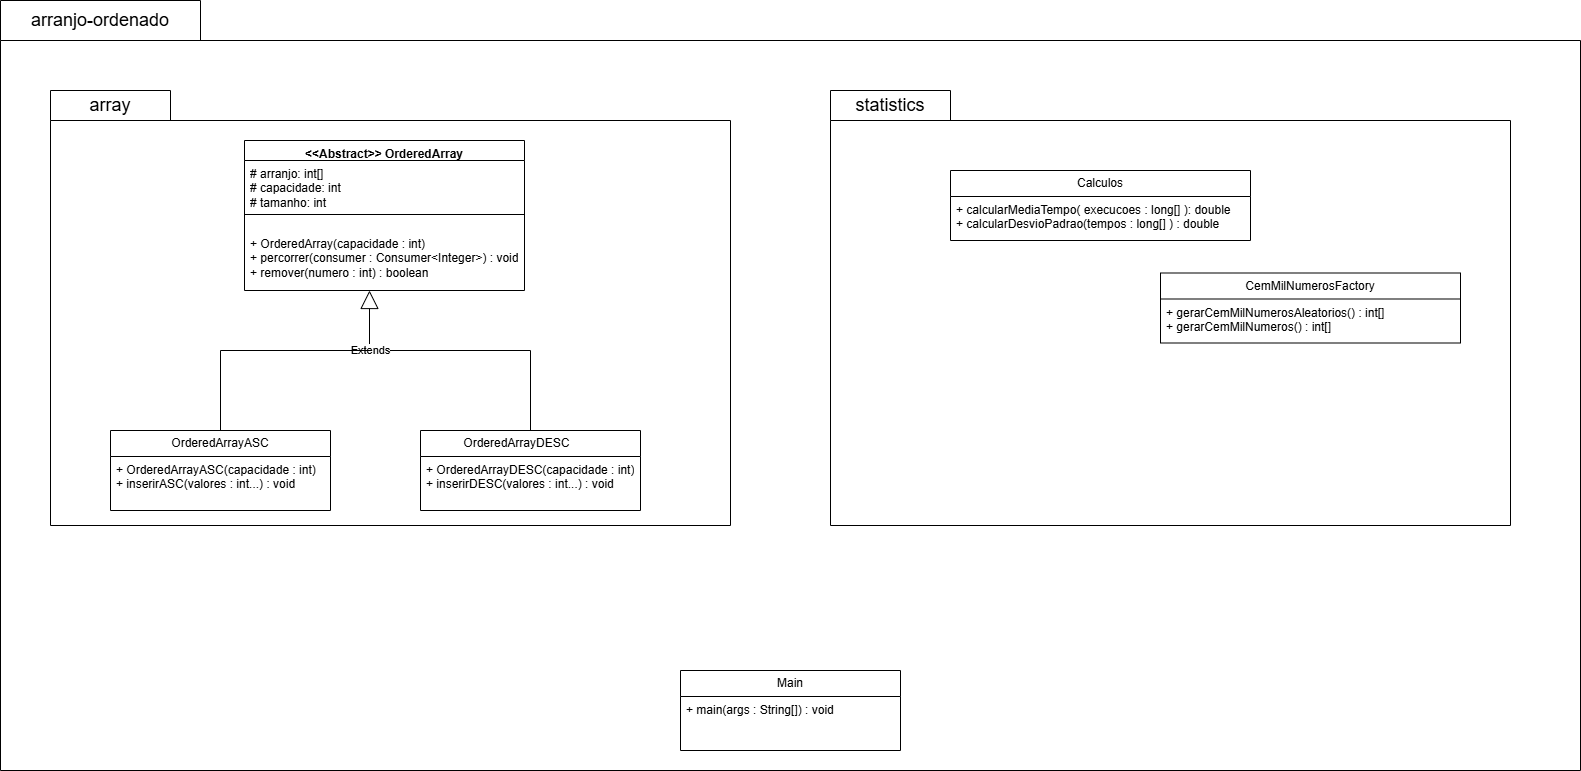

The diagram above was exported from draw.io. Its source (the exported page's mxGraphModel, read from the mxfile embedded in the PNG):
<mxGraphModel dx="1744" dy="862" grid="1" gridSize="10" guides="1" tooltips="1" connect="1" arrows="1" fold="1" page="1" pageScale="1" pageWidth="827" pageHeight="1169" math="0" shadow="0">
  <root>
    <mxCell id="0" />
    <mxCell id="1" parent="0" />
    <mxCell id="PK1jtr05pejfLBLa02AE-2" parent="1" style="shape=folder;fontStyle=1;spacingTop=10;tabWidth=200;tabHeight=40;tabPosition=left;html=1;whiteSpace=wrap;" value="" vertex="1">
      <mxGeometry height="770" width="1580" x="30" y="210" as="geometry" />
    </mxCell>
    <mxCell id="PK1jtr05pejfLBLa02AE-3" parent="1" style="text;html=1;whiteSpace=wrap;strokeColor=none;fillColor=none;align=center;verticalAlign=middle;rounded=0;fontSize=18;" value="arranjo-ordenado" vertex="1">
      <mxGeometry height="40" width="160" x="50" y="210" as="geometry" />
    </mxCell>
    <mxCell id="PK1jtr05pejfLBLa02AE-6" parent="1" style="shape=folder;fontStyle=1;spacingTop=10;tabWidth=120;tabHeight=30;tabPosition=left;html=1;whiteSpace=wrap;" value="" vertex="1">
      <mxGeometry height="435" width="680" x="860" y="300" as="geometry" />
    </mxCell>
    <mxCell id="PK1jtr05pejfLBLa02AE-7" parent="1" style="text;html=1;whiteSpace=wrap;strokeColor=none;fillColor=none;align=center;verticalAlign=middle;rounded=0;fontSize=18;" value="statistics" vertex="1">
      <mxGeometry height="30" width="100" x="870" y="300" as="geometry" />
    </mxCell>
    <mxCell id="PK1jtr05pejfLBLa02AE-9" parent="1" style="shape=folder;fontStyle=1;spacingTop=10;tabWidth=120;tabHeight=30;tabPosition=left;html=1;whiteSpace=wrap;" value="" vertex="1">
      <mxGeometry height="435" width="680" x="80" y="300" as="geometry" />
    </mxCell>
    <mxCell id="PK1jtr05pejfLBLa02AE-12" parent="1" style="text;html=1;whiteSpace=wrap;strokeColor=none;fillColor=none;align=center;verticalAlign=middle;rounded=0;fontSize=18;" value="array" vertex="1">
      <mxGeometry height="30" width="100" x="90" y="300" as="geometry" />
    </mxCell>
    <mxCell id="PK1jtr05pejfLBLa02AE-13" parent="1" style="swimlane;fontStyle=1;align=center;verticalAlign=top;childLayout=stackLayout;horizontal=1;startSize=20;horizontalStack=0;resizeParent=1;resizeParentMax=0;resizeLast=0;collapsible=1;marginBottom=0;whiteSpace=wrap;html=1;" value="&amp;lt;&amp;lt;Abstract&amp;gt;&amp;gt; OrderedArray" vertex="1">
      <mxGeometry height="150" width="280" x="274" y="350" as="geometry" />
    </mxCell>
    <mxCell id="PK1jtr05pejfLBLa02AE-14" parent="PK1jtr05pejfLBLa02AE-13" style="text;strokeColor=none;fillColor=none;align=left;verticalAlign=top;spacingLeft=4;spacingRight=4;overflow=hidden;rotatable=0;points=[[0,0.5],[1,0.5]];portConstraint=eastwest;whiteSpace=wrap;html=1;" value="# arranjo: int[]&lt;div&gt;# capacidade: int&lt;/div&gt;&lt;div&gt;# tamanho: int&lt;/div&gt;" vertex="1">
      <mxGeometry height="50" width="280" y="20" as="geometry" />
    </mxCell>
    <mxCell id="PK1jtr05pejfLBLa02AE-15" parent="PK1jtr05pejfLBLa02AE-13" style="line;strokeWidth=1;fillColor=none;align=left;verticalAlign=middle;spacingTop=-1;spacingLeft=3;spacingRight=3;rotatable=0;labelPosition=right;points=[];portConstraint=eastwest;strokeColor=inherit;" value="" vertex="1">
      <mxGeometry height="8" width="280" y="70" as="geometry" />
    </mxCell>
    <mxCell id="PK1jtr05pejfLBLa02AE-16" parent="PK1jtr05pejfLBLa02AE-13" style="text;strokeColor=none;fillColor=none;align=left;verticalAlign=top;spacingLeft=4;spacingRight=4;overflow=hidden;rotatable=0;points=[[0,0.5],[1,0.5]];portConstraint=eastwest;whiteSpace=wrap;html=1;" value="&lt;pre class=&quot;overflow-visible! px-0!&quot; data-start=&quot;91&quot; data-end=&quot;377&quot;&gt;&lt;div class=&quot;relative w-full mt-4 mb-1&quot;&gt;&lt;div class=&quot;&quot;&gt;&lt;div class=&quot;relative&quot;&gt;&lt;div class=&quot;h-full min-h-0 min-w-0&quot;&gt;&lt;div class=&quot;h-full min-h-0 min-w-0&quot;&gt;&lt;div class=&quot;border border-token-border-light border-radius-3xl corner-superellipse/1.1 rounded-3xl&quot;&gt;&lt;div class=&quot;h-full w-full border-radius-3xl bg-token-bg-elevated-secondary corner-superellipse/1.1 overflow-clip rounded-3xl lxnfua_clipPathFallback&quot;&gt;&lt;div class=&quot;pt-3&quot;&gt;&lt;div class=&quot;relative z-0 flex max-w-full&quot;&gt;&lt;div id=&quot;code-block-viewer&quot; dir=&quot;ltr&quot; class=&quot;q9tKkq_viewer cm-editor z-10 light:cm-light dark:cm-light flex h-full w-full flex-col items-stretch ͼk ͼy&quot;&gt;&lt;div class=&quot;cm-scroller&quot;&gt;&lt;div class=&quot;cm-content q9tKkq_readonly&quot;&gt;&lt;font face=&quot;Helvetica&quot;&gt;+ OrderedArray(capacidade : int)&lt;br&gt;+ percorrer(consumer : Consumer&amp;lt;Integer&amp;gt;) : void&lt;br&gt;+ remover(numero : int) : boolean&lt;/font&gt;&lt;/div&gt;&lt;/div&gt;&lt;/div&gt;&lt;/div&gt;&lt;/div&gt;&lt;/div&gt;&lt;/div&gt;&lt;/div&gt;&lt;/div&gt;&lt;div class=&quot;&quot;&gt;&lt;div class=&quot;&quot;&gt;&lt;/div&gt;&lt;/div&gt;&lt;/div&gt;&lt;/div&gt;&lt;/div&gt;&lt;/pre&gt;" vertex="1">
      <mxGeometry height="72" width="280" y="78" as="geometry" />
    </mxCell>
    <mxCell id="PK1jtr05pejfLBLa02AE-17" parent="1" style="swimlane;fontStyle=0;childLayout=stackLayout;horizontal=1;startSize=26;fillColor=none;horizontalStack=0;resizeParent=1;resizeParentMax=0;resizeLast=0;collapsible=1;marginBottom=0;whiteSpace=wrap;html=1;" value="OrderedArrayASC" vertex="1">
      <mxGeometry height="80" width="220" x="140" y="640" as="geometry" />
    </mxCell>
    <mxCell id="PK1jtr05pejfLBLa02AE-18" parent="PK1jtr05pejfLBLa02AE-17" style="text;strokeColor=none;fillColor=none;align=left;verticalAlign=top;spacingLeft=4;spacingRight=4;overflow=hidden;rotatable=0;points=[[0,0.5],[1,0.5]];portConstraint=eastwest;whiteSpace=wrap;html=1;" value="+ OrderedArrayASC(capacidade : int)&lt;br&gt;+ inserirASC(valores : int...) : void" vertex="1">
      <mxGeometry height="54" width="220" y="26" as="geometry" />
    </mxCell>
    <mxCell id="PK1jtr05pejfLBLa02AE-24" parent="1" style="swimlane;fontStyle=0;childLayout=stackLayout;horizontal=1;startSize=26;fillColor=none;horizontalStack=0;resizeParent=1;resizeParentMax=0;resizeLast=0;collapsible=1;marginBottom=0;whiteSpace=wrap;html=1;" value="OrderedArrayDESC&lt;span style=&quot;white-space: pre;&quot;&gt;&#09;&lt;/span&gt;" vertex="1">
      <mxGeometry height="80" width="220" x="450" y="640" as="geometry" />
    </mxCell>
    <mxCell id="PK1jtr05pejfLBLa02AE-25" parent="PK1jtr05pejfLBLa02AE-24" style="text;strokeColor=none;fillColor=none;align=left;verticalAlign=top;spacingLeft=4;spacingRight=4;overflow=hidden;rotatable=0;points=[[0,0.5],[1,0.5]];portConstraint=eastwest;whiteSpace=wrap;html=1;" value="+ OrderedArrayDESC(capacidade : int)&lt;br&gt;+ inserirDESC(valores : int...) : void" vertex="1">
      <mxGeometry height="54" width="220" y="26" as="geometry" />
    </mxCell>
    <mxCell id="w_4Z3GtFnexKGvK74m38-1" edge="1" parent="1" source="PK1jtr05pejfLBLa02AE-24" style="endArrow=block;endSize=16;endFill=0;html=1;rounded=0;edgeStyle=orthogonalEdgeStyle;exitX=0.5;exitY=0;exitDx=0;exitDy=0;" value="Extends">
      <mxGeometry relative="1" width="160" x="0.5946" as="geometry">
        <mxPoint as="offset" />
        <Array as="points">
          <mxPoint x="560" y="560" />
          <mxPoint x="399" y="560" />
        </Array>
        <mxPoint x="429" y="610" as="sourcePoint" />
        <mxPoint x="399" y="499.9961538461538" as="targetPoint" />
      </mxGeometry>
    </mxCell>
    <mxCell id="w_4Z3GtFnexKGvK74m38-3" edge="1" parent="1" source="PK1jtr05pejfLBLa02AE-17" style="endArrow=none;html=1;rounded=0;exitX=0.5;exitY=0;exitDx=0;exitDy=0;" value="">
      <mxGeometry height="50" relative="1" width="50" as="geometry">
        <Array as="points">
          <mxPoint x="250" y="560" />
        </Array>
        <mxPoint x="340" y="610" as="sourcePoint" />
        <mxPoint x="400" y="560" as="targetPoint" />
      </mxGeometry>
    </mxCell>
    <mxCell id="w_4Z3GtFnexKGvK74m38-4" parent="1" style="swimlane;fontStyle=0;childLayout=stackLayout;horizontal=1;startSize=26;fillColor=none;horizontalStack=0;resizeParent=1;resizeParentMax=0;resizeLast=0;collapsible=1;marginBottom=0;whiteSpace=wrap;html=1;" value="Calculos" vertex="1">
      <mxGeometry height="70" width="300" x="980" y="380" as="geometry" />
    </mxCell>
    <mxCell id="w_4Z3GtFnexKGvK74m38-5" parent="w_4Z3GtFnexKGvK74m38-4" style="text;strokeColor=none;fillColor=none;align=left;verticalAlign=top;spacingLeft=4;spacingRight=4;overflow=hidden;rotatable=0;points=[[0,0.5],[1,0.5]];portConstraint=eastwest;whiteSpace=wrap;html=1;" value="+ calcularMediaTempo( execucoes : long[] ): double&amp;nbsp;&lt;div&gt;+ calcularDesvioPadrao(tempos : long[] ) : double&amp;nbsp; &amp;nbsp; &amp;nbsp; &amp;nbsp; &amp;nbsp; &amp;nbsp;&lt;/div&gt;" vertex="1">
      <mxGeometry height="44" width="300" y="26" as="geometry" />
    </mxCell>
    <mxCell id="w_4Z3GtFnexKGvK74m38-6" parent="1" style="swimlane;fontStyle=0;childLayout=stackLayout;horizontal=1;startSize=26;fillColor=none;horizontalStack=0;resizeParent=1;resizeParentMax=0;resizeLast=0;collapsible=1;marginBottom=0;whiteSpace=wrap;html=1;" value="CemMilNumerosFactory" vertex="1">
      <mxGeometry height="70" width="300" x="1190" y="482.5" as="geometry" />
    </mxCell>
    <mxCell id="w_4Z3GtFnexKGvK74m38-7" parent="w_4Z3GtFnexKGvK74m38-6" style="text;strokeColor=none;fillColor=none;align=left;verticalAlign=top;spacingLeft=4;spacingRight=4;overflow=hidden;rotatable=0;points=[[0,0.5],[1,0.5]];portConstraint=eastwest;whiteSpace=wrap;html=1;" value="+ gerarCemMilNumerosAleatorios() : int[]&lt;div&gt;+ gerarCemMilNumeros() : int[]&lt;/div&gt;" vertex="1">
      <mxGeometry height="44" width="300" y="26" as="geometry" />
    </mxCell>
    <mxCell id="w_4Z3GtFnexKGvK74m38-9" parent="1" style="swimlane;fontStyle=0;childLayout=stackLayout;horizontal=1;startSize=26;fillColor=none;horizontalStack=0;resizeParent=1;resizeParentMax=0;resizeLast=0;collapsible=1;marginBottom=0;whiteSpace=wrap;html=1;" value="Main" vertex="1">
      <mxGeometry height="80" width="220" x="710" y="880" as="geometry" />
    </mxCell>
    <mxCell id="w_4Z3GtFnexKGvK74m38-10" parent="w_4Z3GtFnexKGvK74m38-9" style="text;strokeColor=none;fillColor=none;align=left;verticalAlign=top;spacingLeft=4;spacingRight=4;overflow=hidden;rotatable=0;points=[[0,0.5],[1,0.5]];portConstraint=eastwest;whiteSpace=wrap;html=1;" value="+ main(args : String[]) : void" vertex="1">
      <mxGeometry height="54" width="220" y="26" as="geometry" />
    </mxCell>
  </root>
</mxGraphModel>